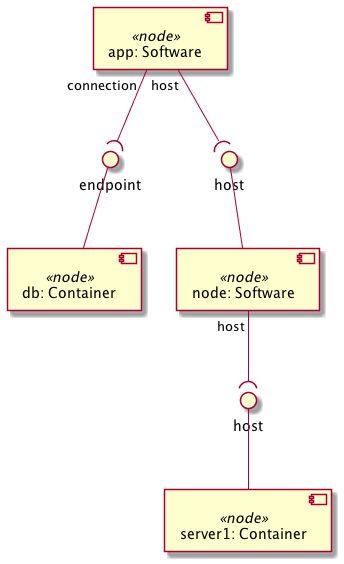

The diagram above was rendered by PlantUML. Its source (embedded in the PNG):
@startuml
skinparam componentStyle uml2

component "app: Software" <<node>> as node_app

component "db: Container" <<node>> as node_db
interface "endpoint" as node_db_endpoint
node_db_endpoint -- node_db

component "node: Software" <<node>> as node_node
interface "host" as node_node_host
node_node_host -- node_node

component "server1: Container" <<node>> as node_server1
interface "host" as node_server1_host
node_server1_host -- node_server1

node_app "host" --( node_node_host
node_app "connection" --( node_db_endpoint
node_node "host" --( node_server1_host
@enduml